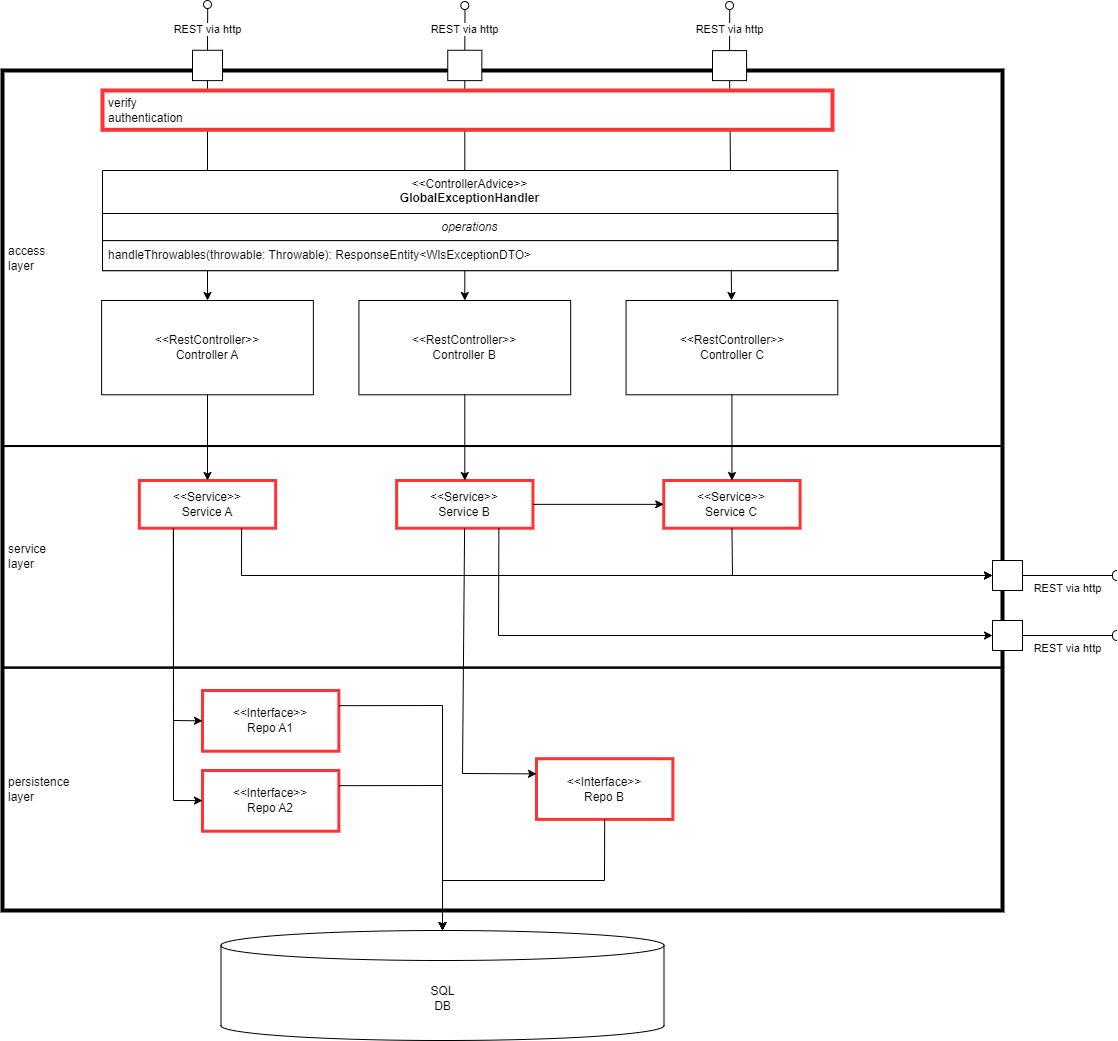

The diagram above was exported from draw.io. Its source (the exported page's mxGraphModel, read from the mxfile embedded in the PNG):
<mxGraphModel dx="2261" dy="844" grid="1" gridSize="10" guides="1" tooltips="1" connect="1" arrows="1" fold="1" page="1" pageScale="1" pageWidth="827" pageHeight="1169" math="0" shadow="0">
  <root>
    <mxCell id="0" />
    <mxCell id="1" parent="0" />
    <mxCell id="WFlHiwlOk9w_m6k1B_Bn-101" value="" style="endArrow=classic;html=1;rounded=0;strokeOpacity=100;" parent="1" source="WFlHiwlOk9w_m6k1B_Bn-93" target="WFlHiwlOk9w_m6k1B_Bn-29" edge="1">
      <mxGeometry relative="1" as="geometry">
        <mxPoint x="-456" y="476" as="sourcePoint" />
        <mxPoint x="-456" y="636" as="targetPoint" />
      </mxGeometry>
    </mxCell>
    <mxCell id="WFlHiwlOk9w_m6k1B_Bn-103" value="" style="endArrow=classic;html=1;rounded=0;" parent="1" source="WFlHiwlOk9w_m6k1B_Bn-43" target="WFlHiwlOk9w_m6k1B_Bn-30" edge="1">
      <mxGeometry relative="1" as="geometry">
        <mxPoint x="-415.45454545454544" y="486" as="sourcePoint" />
        <mxPoint x="-415.45454545454544" y="646" as="targetPoint" />
      </mxGeometry>
    </mxCell>
    <mxCell id="WFlHiwlOk9w_m6k1B_Bn-105" value="" style="endArrow=classic;html=1;rounded=0;" parent="1" source="WFlHiwlOk9w_m6k1B_Bn-36" target="WFlHiwlOk9w_m6k1B_Bn-70" edge="1">
      <mxGeometry relative="1" as="geometry">
        <mxPoint x="-404.09090909090907" y="496" as="sourcePoint" />
        <mxPoint x="-404.09090909090907" y="656" as="targetPoint" />
      </mxGeometry>
    </mxCell>
    <mxCell id="WFlHiwlOk9w_m6k1B_Bn-1" value="" style="rounded=0;whiteSpace=wrap;html=1;container=0;collapsible=0;fillColor=none;strokeWidth=4;" parent="1" vertex="1">
      <mxGeometry x="-670" y="180" width="1000" height="840" as="geometry" />
    </mxCell>
    <mxCell id="WFlHiwlOk9w_m6k1B_Bn-3" value="access&lt;br&gt;layer" style="html=1;whiteSpace=wrap;container=1;collapsible=0;align=left;spacingLeft=4;fillColor=none;strokeWidth=2;" parent="1" vertex="1">
      <mxGeometry x="-670" y="180" width="1000" height="375.53" as="geometry" />
    </mxCell>
    <mxCell id="WFlHiwlOk9w_m6k1B_Bn-29" value="&amp;lt;&amp;lt;RestController&amp;gt;&amp;gt;&lt;br&gt;Controller A" style="rounded=0;whiteSpace=wrap;html=1;" parent="WFlHiwlOk9w_m6k1B_Bn-3" vertex="1">
      <mxGeometry x="99.12" y="230" width="211.76" height="94.27" as="geometry" />
    </mxCell>
    <mxCell id="WFlHiwlOk9w_m6k1B_Bn-30" value="&amp;lt;&amp;lt;RestController&amp;gt;&amp;gt;&lt;br&gt;Controller B" style="rounded=0;whiteSpace=wrap;html=1;" parent="WFlHiwlOk9w_m6k1B_Bn-3" vertex="1">
      <mxGeometry x="356.42" y="230" width="211.76" height="94.27" as="geometry" />
    </mxCell>
    <mxCell id="WFlHiwlOk9w_m6k1B_Bn-70" value="&amp;lt;&amp;lt;RestController&amp;gt;&amp;gt;&lt;br&gt;Controller C" style="rounded=0;whiteSpace=wrap;html=1;" parent="WFlHiwlOk9w_m6k1B_Bn-3" vertex="1">
      <mxGeometry x="623.56" y="230" width="211.76" height="94.27" as="geometry" />
    </mxCell>
    <mxCell id="WFlHiwlOk9w_m6k1B_Bn-146" value="&amp;lt;&amp;lt;ControllerAdvice&amp;gt;&amp;gt;&lt;br&gt;&lt;b&gt;GlobalExceptionHandler&lt;/b&gt;" style="swimlane;fontStyle=0;align=center;verticalAlign=top;childLayout=stackLayout;horizontal=1;startSize=43;horizontalStack=0;resizeParent=1;resizeParentMax=0;resizeLast=0;collapsible=0;marginBottom=0;html=1;whiteSpace=wrap;" parent="WFlHiwlOk9w_m6k1B_Bn-3" vertex="1">
      <mxGeometry x="99.99999999999997" y="100.00288090986395" width="735.32" height="100.14289965986396" as="geometry" />
    </mxCell>
    <mxCell id="WFlHiwlOk9w_m6k1B_Bn-152" value="operations" style="text;html=1;strokeColor=default;fillColor=default;align=center;verticalAlign=middle;spacingLeft=4;spacingRight=4;overflow=hidden;rotatable=0;points=[[0,0.5],[1,0.5]];portConstraint=eastwest;whiteSpace=wrap;strokeWidth=1;fontStyle=2" parent="WFlHiwlOk9w_m6k1B_Bn-146" vertex="1">
      <mxGeometry y="43" width="735.32" height="27.142899659863954" as="geometry" />
    </mxCell>
    <mxCell id="WFlHiwlOk9w_m6k1B_Bn-153" value="handleThrowables(throwable: Throwable): ResponseEntity&amp;lt;WlsExceptionDTO&amp;gt;" style="text;html=1;strokeColor=default;fillColor=default;align=left;verticalAlign=middle;spacingLeft=4;spacingRight=4;overflow=hidden;rotatable=0;points=[[0,0.5],[1,0.5]];portConstraint=eastwest;whiteSpace=wrap;" parent="WFlHiwlOk9w_m6k1B_Bn-146" vertex="1">
      <mxGeometry y="70.14289965986396" width="735.32" height="30" as="geometry" />
    </mxCell>
    <mxCell id="WFlHiwlOk9w_m6k1B_Bn-74" value="SQL&lt;br&gt;DB" style="shape=cylinder3;whiteSpace=wrap;html=1;boundedLbl=1;backgroundOutline=1;size=15;" parent="1" vertex="1">
      <mxGeometry x="-451.5" y="1040" width="443" height="110" as="geometry" />
    </mxCell>
    <mxCell id="WFlHiwlOk9w_m6k1B_Bn-38" value="" style="ellipse;html=1;fontSize=11;align=center;fillColor=none;points=[];aspect=fixed;resizable=0;verticalAlign=bottom;labelPosition=center;verticalLabelPosition=top;flipH=1;" parent="1" vertex="1">
      <mxGeometry x="53.05" y="111.01" width="8" height="8" as="geometry" />
    </mxCell>
    <mxCell id="WFlHiwlOk9w_m6k1B_Bn-42" value="REST via http" style="endArrow=none;html=1;rounded=0;exitX=0.5;exitY=0;exitDx=0;exitDy=0;entryX=0.476;entryY=0.939;entryDx=0;entryDy=0;entryPerimeter=0;" parent="1" source="WFlHiwlOk9w_m6k1B_Bn-36" target="WFlHiwlOk9w_m6k1B_Bn-38" edge="1">
      <mxGeometry width="50" height="50" relative="1" as="geometry">
        <mxPoint x="540" y="640" as="sourcePoint" />
        <mxPoint x="590" y="590" as="targetPoint" />
      </mxGeometry>
    </mxCell>
    <mxCell id="WFlHiwlOk9w_m6k1B_Bn-95" value="REST via http" style="endArrow=none;html=1;rounded=0;exitX=0.5;exitY=0;exitDx=0;exitDy=0;entryX=0.476;entryY=0.939;entryDx=0;entryDy=0;entryPerimeter=0;" parent="1" source="WFlHiwlOk9w_m6k1B_Bn-93" target="WFlHiwlOk9w_m6k1B_Bn-94" edge="1">
      <mxGeometry width="50" height="50" relative="1" as="geometry">
        <mxPoint x="100" y="640" as="sourcePoint" />
        <mxPoint x="150" y="590" as="targetPoint" />
      </mxGeometry>
    </mxCell>
    <mxCell id="WFlHiwlOk9w_m6k1B_Bn-94" value="" style="ellipse;html=1;fontSize=11;align=center;fillColor=none;points=[];aspect=fixed;resizable=0;verticalAlign=bottom;labelPosition=center;verticalLabelPosition=top;flipH=1;" parent="1" vertex="1">
      <mxGeometry x="-469" y="110" width="8" height="8" as="geometry" />
    </mxCell>
    <mxCell id="WFlHiwlOk9w_m6k1B_Bn-45" value="REST via http" style="endArrow=none;html=1;rounded=0;exitX=0.5;exitY=0;exitDx=0;exitDy=0;entryX=0.476;entryY=0.939;entryDx=0;entryDy=0;entryPerimeter=0;" parent="1" source="WFlHiwlOk9w_m6k1B_Bn-43" target="WFlHiwlOk9w_m6k1B_Bn-44" edge="1">
      <mxGeometry width="50" height="50" relative="1" as="geometry">
        <mxPoint x="437.9545454545455" y="635.4196385542168" as="sourcePoint" />
        <mxPoint x="494.7727272727275" y="584.8172289156626" as="targetPoint" />
      </mxGeometry>
    </mxCell>
    <mxCell id="WFlHiwlOk9w_m6k1B_Bn-44" value="" style="ellipse;html=1;fontSize=11;align=center;fillColor=none;points=[];aspect=fixed;resizable=0;verticalAlign=bottom;labelPosition=center;verticalLabelPosition=top;flipH=1;" parent="1" vertex="1">
      <mxGeometry x="-211.69545454545448" y="111.01409638554217" width="8" height="8" as="geometry" />
    </mxCell>
    <mxCell id="WFlHiwlOk9w_m6k1B_Bn-125" value="&lt;span style=&quot;background-color: rgb(255, 255, 255);&quot;&gt;REST via http&lt;/span&gt;" style="endArrow=none;html=1;rounded=0;align=center;verticalAlign=top;endFill=0;labelBackgroundColor=none;endSize=2;" parent="1" source="WFlHiwlOk9w_m6k1B_Bn-124" target="WFlHiwlOk9w_m6k1B_Bn-126" edge="1">
      <mxGeometry relative="1" as="geometry" />
    </mxCell>
    <mxCell id="WFlHiwlOk9w_m6k1B_Bn-126" value="" style="shape=requiredInterface;html=1;fontSize=11;align=center;fillColor=none;points=[];aspect=fixed;resizable=0;verticalAlign=bottom;labelPosition=center;verticalLabelPosition=top;flipH=1;" parent="1" vertex="1">
      <mxGeometry x="440" y="740" width="5" height="10" as="geometry" />
    </mxCell>
    <mxCell id="WFlHiwlOk9w_m6k1B_Bn-6" value="service&lt;br&gt;layer" style="html=1;whiteSpace=wrap;container=1;collapsible=0;align=left;spacingLeft=4;fillColor=none;strokeWidth=2;" parent="1" vertex="1">
      <mxGeometry x="-670" y="555.53" width="1000" height="221.58" as="geometry" />
    </mxCell>
    <mxCell id="WFlHiwlOk9w_m6k1B_Bn-46" value="&lt;div&gt;&amp;lt;&amp;lt;&lt;span style=&quot;background-color: initial;&quot;&gt;Service&amp;gt;&amp;gt;&lt;/span&gt;&lt;/div&gt;Service A" style="rounded=0;whiteSpace=wrap;html=1;strokeWidth=3;strokeColor=#FF3333;" parent="WFlHiwlOk9w_m6k1B_Bn-6" vertex="1">
      <mxGeometry x="136.81636363636358" y="34.467700583197846" width="136.3636363636363" height="47.722043918918914" as="geometry" />
    </mxCell>
    <mxCell id="WFlHiwlOk9w_m6k1B_Bn-28" value="&lt;div&gt;&amp;lt;&amp;lt;Service&amp;gt;&amp;gt;&lt;/div&gt;Service B" style="rounded=0;whiteSpace=wrap;html=1;strokeWidth=3;strokeColor=#FF3333;" parent="WFlHiwlOk9w_m6k1B_Bn-6" vertex="1">
      <mxGeometry x="394.1181818181817" y="34.46770058319785" width="136.3636363636363" height="47.722043918918914" as="geometry" />
    </mxCell>
    <mxCell id="WFlHiwlOk9w_m6k1B_Bn-59" value="&lt;div&gt;&amp;lt;&amp;lt;Service&amp;gt;&amp;gt;&lt;/div&gt;Service C" style="rounded=0;whiteSpace=wrap;html=1;strokeWidth=3;strokeColor=#FF3333;" parent="WFlHiwlOk9w_m6k1B_Bn-6" vertex="1">
      <mxGeometry x="661.2545454545451" y="34.46770058319785" width="136.3636363636363" height="47.722043918918914" as="geometry" />
    </mxCell>
    <mxCell id="WFlHiwlOk9w_m6k1B_Bn-107" value="" style="endArrow=classic;html=1;rounded=0;" parent="WFlHiwlOk9w_m6k1B_Bn-6" source="WFlHiwlOk9w_m6k1B_Bn-28" target="WFlHiwlOk9w_m6k1B_Bn-59" edge="1">
      <mxGeometry relative="1" as="geometry">
        <mxPoint x="521.590909090909" y="128.47065497396554" as="sourcePoint" />
        <mxPoint x="601.1363636363636" y="322.472553732921" as="targetPoint" />
      </mxGeometry>
    </mxCell>
    <mxCell id="WFlHiwlOk9w_m6k1B_Bn-8" value="persistence&lt;br&gt;layer" style="html=1;whiteSpace=wrap;container=1;align=left;spacingLeft=4;collapsible=0;fillColor=none;strokeWidth=2;" parent="1" vertex="1">
      <mxGeometry x="-670" y="777.1084337349397" width="1000.0000000000001" height="242.89156626506025" as="geometry" />
    </mxCell>
    <mxCell id="WFlHiwlOk9w_m6k1B_Bn-33" value="&lt;div&gt;&amp;lt;&amp;lt;Interface&amp;gt;&amp;gt;&lt;/div&gt;Repo B" style="rounded=0;whiteSpace=wrap;html=1;strokeWidth=3;strokeColor=#FF3333;" parent="WFlHiwlOk9w_m6k1B_Bn-8" vertex="1">
      <mxGeometry x="534.0009090909091" y="91.08433734939759" width="136.36363636363637" height="60.72289156626506" as="geometry" />
    </mxCell>
    <mxCell id="WFlHiwlOk9w_m6k1B_Bn-72" value="&lt;div&gt;&amp;lt;&amp;lt;Interface&amp;gt;&amp;gt;&lt;/div&gt;Repo A1" style="rounded=0;whiteSpace=wrap;html=1;strokeWidth=3;strokeColor=#FF3333;" parent="WFlHiwlOk9w_m6k1B_Bn-8" vertex="1">
      <mxGeometry x="199.99863636363634" y="22.89433734939759" width="136.36363636363637" height="60.72289156626506" as="geometry" />
    </mxCell>
    <mxCell id="WFlHiwlOk9w_m6k1B_Bn-73" value="&lt;div&gt;&amp;lt;&amp;lt;Interface&amp;gt;&amp;gt;&lt;/div&gt;Repo A2" style="rounded=0;whiteSpace=wrap;html=1;strokeWidth=3;strokeColor=#FF3333;" parent="WFlHiwlOk9w_m6k1B_Bn-8" vertex="1">
      <mxGeometry x="199.99727272727273" y="102.89433734939759" width="136.36363636363637" height="60.72289156626506" as="geometry" />
    </mxCell>
    <mxCell id="WFlHiwlOk9w_m6k1B_Bn-75" value="" style="endArrow=classic;html=1;rounded=0;entryX=0;entryY=0.5;entryDx=0;entryDy=0;exitX=0.25;exitY=1;exitDx=0;exitDy=0;" parent="1" source="WFlHiwlOk9w_m6k1B_Bn-46" target="WFlHiwlOk9w_m6k1B_Bn-72" edge="1">
      <mxGeometry relative="1" as="geometry">
        <mxPoint x="11.81818181818187" y="989.6385542168674" as="sourcePoint" />
        <mxPoint x="125.4545454545455" y="989.6385542168674" as="targetPoint" />
        <Array as="points">
          <mxPoint x="-499" y="830" />
        </Array>
      </mxGeometry>
    </mxCell>
    <mxCell id="WFlHiwlOk9w_m6k1B_Bn-77" value="" style="endArrow=classic;html=1;rounded=0;exitX=0.25;exitY=1;exitDx=0;exitDy=0;" parent="1" source="WFlHiwlOk9w_m6k1B_Bn-46" target="WFlHiwlOk9w_m6k1B_Bn-73" edge="1">
      <mxGeometry relative="1" as="geometry">
        <mxPoint x="-430.22727272727275" y="684" as="sourcePoint" />
        <mxPoint x="-459.77272727272725" y="878.3132530120482" as="targetPoint" />
        <Array as="points">
          <mxPoint x="-499" y="910" />
        </Array>
      </mxGeometry>
    </mxCell>
    <mxCell id="WFlHiwlOk9w_m6k1B_Bn-85" value="" style="endArrow=classic;html=1;rounded=0;entryX=0;entryY=0.25;entryDx=0;entryDy=0;" parent="1" source="WFlHiwlOk9w_m6k1B_Bn-28" target="WFlHiwlOk9w_m6k1B_Bn-33" edge="1">
      <mxGeometry relative="1" as="geometry">
        <mxPoint x="-384.77272727272725" y="724.4819277108434" as="sourcePoint" />
        <mxPoint x="-414.31818181818176" y="918.7951807228915" as="targetPoint" />
        <Array as="points">
          <mxPoint x="-210" y="883" />
        </Array>
      </mxGeometry>
    </mxCell>
    <mxCell id="WFlHiwlOk9w_m6k1B_Bn-87" value="" style="endArrow=classic;html=1;rounded=0;" parent="1" source="WFlHiwlOk9w_m6k1B_Bn-29" target="WFlHiwlOk9w_m6k1B_Bn-46" edge="1">
      <mxGeometry relative="1" as="geometry">
        <mxPoint x="-373.4090909090909" y="734.6024096385541" as="sourcePoint" />
        <mxPoint x="-402.95454545454544" y="928.9156626506024" as="targetPoint" />
      </mxGeometry>
    </mxCell>
    <mxCell id="WFlHiwlOk9w_m6k1B_Bn-89" value="" style="endArrow=classic;html=1;rounded=0;" parent="1" source="WFlHiwlOk9w_m6k1B_Bn-30" target="WFlHiwlOk9w_m6k1B_Bn-28" edge="1">
      <mxGeometry relative="1" as="geometry">
        <mxPoint x="-362.0454545454545" y="744.722891566265" as="sourcePoint" />
        <mxPoint x="-391.59090909090907" y="939.0361445783132" as="targetPoint" />
      </mxGeometry>
    </mxCell>
    <mxCell id="WFlHiwlOk9w_m6k1B_Bn-91" value="" style="endArrow=classic;html=1;rounded=0;" parent="1" source="WFlHiwlOk9w_m6k1B_Bn-70" target="WFlHiwlOk9w_m6k1B_Bn-59" edge="1">
      <mxGeometry relative="1" as="geometry">
        <mxPoint x="-350.68181818181813" y="754.8433734939758" as="sourcePoint" />
        <mxPoint x="-380.2272727272727" y="949.156626506024" as="targetPoint" />
      </mxGeometry>
    </mxCell>
    <mxCell id="WFlHiwlOk9w_m6k1B_Bn-124" value="" style="html=1;rounded=0;" parent="1" vertex="1">
      <mxGeometry x="320" y="730" width="30" height="30" as="geometry" />
    </mxCell>
    <mxCell id="WFlHiwlOk9w_m6k1B_Bn-128" value="&lt;span style=&quot;background-color: rgb(255, 255, 255);&quot;&gt;REST via http&lt;/span&gt;" style="endArrow=none;html=1;rounded=0;align=center;verticalAlign=top;endFill=0;labelBackgroundColor=none;endSize=2;" parent="1" source="WFlHiwlOk9w_m6k1B_Bn-130" target="WFlHiwlOk9w_m6k1B_Bn-129" edge="1">
      <mxGeometry relative="1" as="geometry" />
    </mxCell>
    <mxCell id="WFlHiwlOk9w_m6k1B_Bn-129" value="" style="shape=requiredInterface;html=1;fontSize=11;align=center;fillColor=none;points=[];aspect=fixed;resizable=0;verticalAlign=bottom;labelPosition=center;verticalLabelPosition=top;flipH=1;" parent="1" vertex="1">
      <mxGeometry x="440" y="680" width="5" height="10" as="geometry" />
    </mxCell>
    <mxCell id="WFlHiwlOk9w_m6k1B_Bn-130" value="" style="html=1;rounded=0;" parent="1" vertex="1">
      <mxGeometry x="320" y="670" width="30" height="30" as="geometry" />
    </mxCell>
    <mxCell id="WFlHiwlOk9w_m6k1B_Bn-83" value="" style="endArrow=classic;html=1;rounded=0;entryX=0.5;entryY=0;entryDx=0;entryDy=0;entryPerimeter=0;exitX=0.5;exitY=1;exitDx=0;exitDy=0;" parent="1" source="WFlHiwlOk9w_m6k1B_Bn-33" target="WFlHiwlOk9w_m6k1B_Bn-74" edge="1">
      <mxGeometry relative="1" as="geometry">
        <mxPoint x="-70" y="930" as="sourcePoint" />
        <mxPoint x="-455" y="910" as="targetPoint" />
        <Array as="points">
          <mxPoint x="-68" y="990" />
          <mxPoint x="-230" y="990" />
        </Array>
      </mxGeometry>
    </mxCell>
    <mxCell id="WFlHiwlOk9w_m6k1B_Bn-81" value="" style="endArrow=classic;html=1;rounded=0;exitX=1;exitY=0.25;exitDx=0;exitDy=0;" parent="1" source="WFlHiwlOk9w_m6k1B_Bn-73" target="WFlHiwlOk9w_m6k1B_Bn-74" edge="1">
      <mxGeometry relative="1" as="geometry">
        <mxPoint x="-439" y="708" as="sourcePoint" />
        <mxPoint x="-465" y="900" as="targetPoint" />
        <Array as="points">
          <mxPoint x="-230" y="895" />
        </Array>
      </mxGeometry>
    </mxCell>
    <mxCell id="WFlHiwlOk9w_m6k1B_Bn-79" value="" style="endArrow=classic;html=1;rounded=0;exitX=1;exitY=0.25;exitDx=0;exitDy=0;" parent="1" source="WFlHiwlOk9w_m6k1B_Bn-72" target="WFlHiwlOk9w_m6k1B_Bn-74" edge="1">
      <mxGeometry relative="1" as="geometry">
        <mxPoint x="-449" y="698" as="sourcePoint" />
        <mxPoint x="-475" y="890" as="targetPoint" />
        <Array as="points">
          <mxPoint x="-230" y="815" />
        </Array>
      </mxGeometry>
    </mxCell>
    <mxCell id="WFlHiwlOk9w_m6k1B_Bn-36" value="" style="html=1;rounded=0;" parent="1" vertex="1">
      <mxGeometry x="40.000000000000114" y="160.12" width="34.09090909090909" height="30" as="geometry" />
    </mxCell>
    <mxCell id="WFlHiwlOk9w_m6k1B_Bn-93" value="" style="html=1;rounded=0;" parent="1" vertex="1">
      <mxGeometry x="-480" y="159.75903614457832" width="30" height="30.36144578313253" as="geometry" />
    </mxCell>
    <mxCell id="WFlHiwlOk9w_m6k1B_Bn-43" value="" style="html=1;rounded=0;" parent="1" vertex="1">
      <mxGeometry x="-224.7454545454545" y="159.75698795180722" width="34.09090909090909" height="30.36144578313253" as="geometry" />
    </mxCell>
    <mxCell id="WFlHiwlOk9w_m6k1B_Bn-2" value="verify&lt;br&gt;authentication" style="html=1;whiteSpace=wrap;strokeWidth=4;strokeColor=#FF3333;fillStyle=auto;shadow=0;strokeOpacity=100;fillOpacity=100;fillColor=default;align=left;spacingLeft=4;" parent="1" vertex="1">
      <mxGeometry x="-570" y="200" width="730" height="39.29" as="geometry" />
    </mxCell>
    <mxCell id="WFlHiwlOk9w_m6k1B_Bn-135" value="" style="endArrow=classic;html=1;rounded=0;exitX=0.5;exitY=1;exitDx=0;exitDy=0;curved=0;strokeColor=default;jumpStyle=none;snapToPoint=0;noJump=0;orthogonalLoop=0;entryX=0;entryY=0.5;entryDx=0;entryDy=0;" parent="1" source="WFlHiwlOk9w_m6k1B_Bn-59" edge="1" target="WFlHiwlOk9w_m6k1B_Bn-130">
      <mxGeometry relative="1" as="geometry">
        <mxPoint x="-120" y="633.53" as="sourcePoint" />
        <mxPoint x="150" y="670" as="targetPoint" />
        <Array as="points">
          <mxPoint x="60" y="685" />
        </Array>
      </mxGeometry>
    </mxCell>
    <mxCell id="WFlHiwlOk9w_m6k1B_Bn-137" value="" style="endArrow=classic;html=1;rounded=0;exitX=0.75;exitY=1;exitDx=0;exitDy=0;curved=0;strokeColor=default;jumpStyle=none;snapToPoint=0;noJump=0;orthogonalLoop=0;entryX=0;entryY=0.5;entryDx=0;entryDy=0;" parent="1" source="WFlHiwlOk9w_m6k1B_Bn-46" target="WFlHiwlOk9w_m6k1B_Bn-130" edge="1">
      <mxGeometry relative="1" as="geometry">
        <mxPoint x="69" y="647.53" as="sourcePoint" />
        <mxPoint x="150.00454545454522" y="683.8594076618681" as="targetPoint" />
        <Array as="points">
          <mxPoint x="-431" y="685" />
        </Array>
      </mxGeometry>
    </mxCell>
    <mxCell id="WFlHiwlOk9w_m6k1B_Bn-139" value="" style="endArrow=classic;html=1;rounded=0;exitX=0.75;exitY=1;exitDx=0;exitDy=0;curved=0;strokeColor=default;jumpStyle=none;snapToPoint=0;noJump=0;orthogonalLoop=0;entryX=0;entryY=0.5;entryDx=0;entryDy=0;" parent="1" source="WFlHiwlOk9w_m6k1B_Bn-28" target="WFlHiwlOk9w_m6k1B_Bn-124" edge="1">
      <mxGeometry relative="1" as="geometry">
        <mxPoint x="79" y="657.53" as="sourcePoint" />
        <mxPoint x="150.00454545454522" y="731.9294839271761" as="targetPoint" />
        <Array as="points">
          <mxPoint x="-174" y="745" />
        </Array>
      </mxGeometry>
    </mxCell>
  </root>
</mxGraphModel>